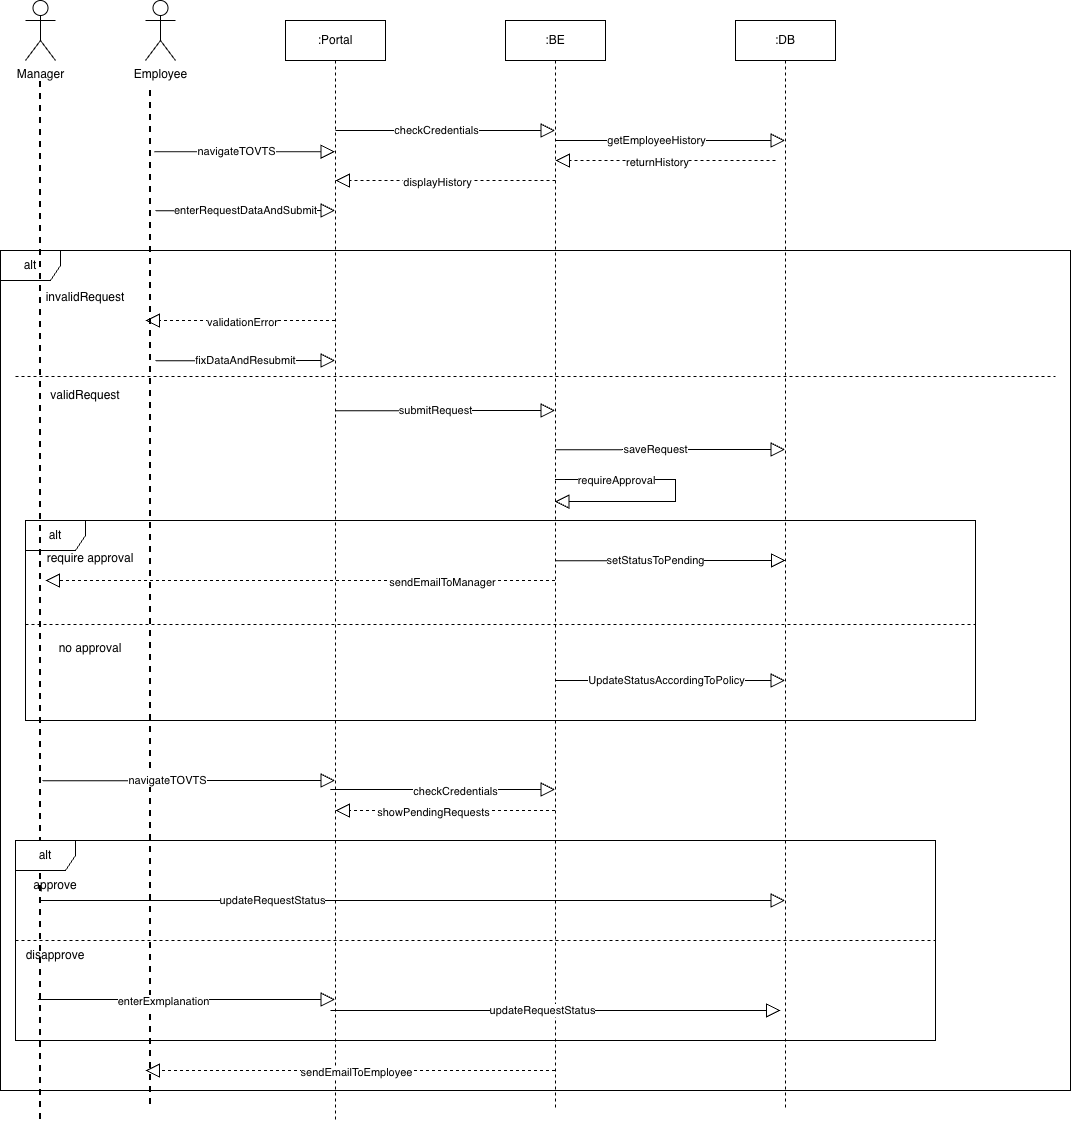

The diagram above was exported from draw.io. Its source (the exported page's mxGraphModel, read from the mxfile embedded in the PNG):
<mxGraphModel dx="1176" dy="782" grid="1" gridSize="10" guides="1" tooltips="1" connect="1" arrows="1" fold="1" page="1" pageScale="1" pageWidth="850" pageHeight="1100" math="0" shadow="0">
  <root>
    <mxCell id="0" />
    <mxCell id="1" parent="0" />
    <mxCell id="Nc-WvR5JMnd-FHgFMXEX-2" parent="1" style="shape=umlActor;verticalLabelPosition=bottom;verticalAlign=top;html=1;outlineConnect=0;" value="Employee" vertex="1">
      <mxGeometry height="60" width="30" x="190" y="100" as="geometry" />
    </mxCell>
    <mxCell id="Nc-WvR5JMnd-FHgFMXEX-6" parent="1" style="shape=umlLifeline;perimeter=lifelinePerimeter;whiteSpace=wrap;html=1;container=1;dropTarget=0;collapsible=0;recursiveResize=0;outlineConnect=0;portConstraint=eastwest;newEdgeStyle={&quot;edgeStyle&quot;:&quot;sequenceEdgeStyle&quot;,&quot;libavoidRouting&quot;:0,&quot;curved&quot;:0,&quot;rounded&quot;:0};" value=":Portal" vertex="1">
      <mxGeometry height="1100" width="100" x="330" y="120" as="geometry" />
    </mxCell>
    <mxCell id="Nc-WvR5JMnd-FHgFMXEX-8" parent="1" style="shape=umlLifeline;perimeter=lifelinePerimeter;whiteSpace=wrap;html=1;container=1;dropTarget=0;collapsible=0;recursiveResize=0;outlineConnect=0;portConstraint=eastwest;newEdgeStyle={&quot;edgeStyle&quot;:&quot;sequenceEdgeStyle&quot;,&quot;libavoidRouting&quot;:0,&quot;curved&quot;:0,&quot;rounded&quot;:0};" value=":BE" vertex="1">
      <mxGeometry height="1090" width="100" x="550" y="120" as="geometry" />
    </mxCell>
    <mxCell id="Nc-WvR5JMnd-FHgFMXEX-9" parent="1" style="shape=umlLifeline;perimeter=lifelinePerimeter;whiteSpace=wrap;html=1;container=1;dropTarget=0;collapsible=0;recursiveResize=0;outlineConnect=0;portConstraint=eastwest;newEdgeStyle={&quot;edgeStyle&quot;:&quot;sequenceEdgeStyle&quot;,&quot;libavoidRouting&quot;:0,&quot;curved&quot;:0,&quot;rounded&quot;:0};" value=":DB" vertex="1">
      <mxGeometry height="1090" width="100" x="780" y="120" as="geometry" />
    </mxCell>
    <mxCell id="Nc-WvR5JMnd-FHgFMXEX-10" parent="1" style="line;strokeWidth=2;direction=south;html=1;strokeColor=default;noLabel=0;snapToPoint=0;dashed=1;" value="" vertex="1">
      <mxGeometry height="1020" width="10" x="190" y="190" as="geometry" />
    </mxCell>
    <mxCell id="Nc-WvR5JMnd-FHgFMXEX-12" edge="1" parent="1" source="Nc-WvR5JMnd-FHgFMXEX-10" style="endArrow=block;endFill=0;endSize=12;html=1;rounded=0;exitX=0.06;exitY=0.1;exitDx=0;exitDy=0;exitPerimeter=0;" target="Nc-WvR5JMnd-FHgFMXEX-6" value="">
      <mxGeometry relative="1" width="160" as="geometry">
        <mxPoint x="175" y="220" as="sourcePoint" />
        <mxPoint x="335" y="220" as="targetPoint" />
      </mxGeometry>
    </mxCell>
    <mxCell id="Nc-WvR5JMnd-FHgFMXEX-13" connectable="0" parent="Nc-WvR5JMnd-FHgFMXEX-12" style="edgeLabel;html=1;align=center;verticalAlign=middle;resizable=0;points=[];" value="navigateTOVTS" vertex="1">
      <mxGeometry relative="1" x="-0.2141" y="1" as="geometry">
        <mxPoint x="10" as="offset" />
      </mxGeometry>
    </mxCell>
    <mxCell id="Nc-WvR5JMnd-FHgFMXEX-14" edge="1" parent="1" style="endArrow=block;endFill=0;endSize=12;html=1;rounded=0;exitX=0.06;exitY=0.1;exitDx=0;exitDy=0;exitPerimeter=0;" target="Nc-WvR5JMnd-FHgFMXEX-8" value="">
      <mxGeometry relative="1" width="160" as="geometry">
        <mxPoint x="380" y="230" as="sourcePoint" />
        <mxPoint x="561" y="230" as="targetPoint" />
      </mxGeometry>
    </mxCell>
    <mxCell id="Nc-WvR5JMnd-FHgFMXEX-15" connectable="0" parent="Nc-WvR5JMnd-FHgFMXEX-14" style="edgeLabel;html=1;align=center;verticalAlign=middle;resizable=0;points=[];" value="checkCredentials" vertex="1">
      <mxGeometry relative="1" x="-0.3531" y="1" as="geometry">
        <mxPoint x="29" as="offset" />
      </mxGeometry>
    </mxCell>
    <mxCell id="Nc-WvR5JMnd-FHgFMXEX-16" edge="1" parent="1" style="endArrow=block;endFill=0;endSize=12;html=1;rounded=0;dashed=1;" value="">
      <mxGeometry relative="1" width="160" as="geometry">
        <Array as="points">
          <mxPoint x="530.5" y="280" />
          <mxPoint x="490.5" y="280" />
        </Array>
        <mxPoint x="600" y="280" as="sourcePoint" />
        <mxPoint x="380" y="280" as="targetPoint" />
      </mxGeometry>
    </mxCell>
    <mxCell id="Nc-WvR5JMnd-FHgFMXEX-17" connectable="0" parent="Nc-WvR5JMnd-FHgFMXEX-16" style="edgeLabel;html=1;align=center;verticalAlign=middle;resizable=0;points=[];" value="displayHistory" vertex="1">
      <mxGeometry relative="1" x="-0.3545" y="1" as="geometry">
        <mxPoint x="-48" as="offset" />
      </mxGeometry>
    </mxCell>
    <mxCell id="Nc-WvR5JMnd-FHgFMXEX-20" edge="1" parent="1" style="endArrow=block;endFill=0;endSize=12;html=1;rounded=0;exitX=0.212;exitY=0;exitDx=0;exitDy=0;exitPerimeter=0;" value="">
      <mxGeometry relative="1" width="160" x="0.7939" as="geometry">
        <Array as="points">
          <mxPoint x="340" y="310" />
        </Array>
        <mxPoint x="200" y="310.24" as="sourcePoint" />
        <mxPoint x="379.5" y="310" as="targetPoint" />
      </mxGeometry>
    </mxCell>
    <mxCell id="Nc-WvR5JMnd-FHgFMXEX-21" connectable="0" parent="Nc-WvR5JMnd-FHgFMXEX-20" style="edgeLabel;html=1;align=center;verticalAlign=middle;resizable=0;points=[];" value="enterRequestDataAndSubmit" vertex="1">
      <mxGeometry relative="1" x="0.571" y="1" as="geometry">
        <mxPoint x="-51" as="offset" />
      </mxGeometry>
    </mxCell>
    <mxCell id="Nc-WvR5JMnd-FHgFMXEX-22" edge="1" parent="1" style="endArrow=block;endFill=0;endSize=12;html=1;rounded=0;exitX=0.06;exitY=0.1;exitDx=0;exitDy=0;exitPerimeter=0;" target="Nc-WvR5JMnd-FHgFMXEX-9" value="">
      <mxGeometry relative="1" width="160" as="geometry">
        <mxPoint x="600" y="240" as="sourcePoint" />
        <mxPoint x="820" y="240" as="targetPoint" />
      </mxGeometry>
    </mxCell>
    <mxCell id="Nc-WvR5JMnd-FHgFMXEX-23" connectable="0" parent="Nc-WvR5JMnd-FHgFMXEX-22" style="edgeLabel;html=1;align=center;verticalAlign=middle;resizable=0;points=[];" value="getEmployeeHistory" vertex="1">
      <mxGeometry relative="1" x="-0.3813" y="1" as="geometry">
        <mxPoint x="29" as="offset" />
      </mxGeometry>
    </mxCell>
    <mxCell id="Nc-WvR5JMnd-FHgFMXEX-25" edge="1" parent="1" style="endArrow=block;endFill=0;endSize=12;html=1;rounded=0;dashed=1;" value="">
      <mxGeometry relative="1" width="160" as="geometry">
        <Array as="points">
          <mxPoint x="750.5" y="260" />
          <mxPoint x="710.5" y="260" />
        </Array>
        <mxPoint x="820" y="260" as="sourcePoint" />
        <mxPoint x="600" y="260" as="targetPoint" />
      </mxGeometry>
    </mxCell>
    <mxCell id="Nc-WvR5JMnd-FHgFMXEX-26" connectable="0" parent="Nc-WvR5JMnd-FHgFMXEX-25" style="edgeLabel;html=1;align=center;verticalAlign=middle;resizable=0;points=[];" value="returnHistory" vertex="1">
      <mxGeometry relative="1" x="-0.3545" y="1" as="geometry">
        <mxPoint x="-48" as="offset" />
      </mxGeometry>
    </mxCell>
    <mxCell id="Nc-WvR5JMnd-FHgFMXEX-27" parent="1" style="shape=umlFrame;whiteSpace=wrap;html=1;pointerEvents=0;" value="alt" vertex="1">
      <mxGeometry height="840" width="1070" x="45" y="350" as="geometry" />
    </mxCell>
    <mxCell id="Nc-WvR5JMnd-FHgFMXEX-31" edge="1" parent="1" style="endArrow=block;endFill=0;endSize=12;html=1;rounded=0;exitX=0.212;exitY=0;exitDx=0;exitDy=0;exitPerimeter=0;" value="">
      <mxGeometry relative="1" width="160" x="0.7939" as="geometry">
        <Array as="points">
          <mxPoint x="340" y="460" />
        </Array>
        <mxPoint x="200" y="460.24" as="sourcePoint" />
        <mxPoint x="379.5" y="460" as="targetPoint" />
      </mxGeometry>
    </mxCell>
    <mxCell id="Nc-WvR5JMnd-FHgFMXEX-32" connectable="0" parent="Nc-WvR5JMnd-FHgFMXEX-31" style="edgeLabel;html=1;align=center;verticalAlign=middle;resizable=0;points=[];" value="fixDataAndResubmit" vertex="1">
      <mxGeometry relative="1" x="0.571" y="1" as="geometry">
        <mxPoint x="-51" as="offset" />
      </mxGeometry>
    </mxCell>
    <mxCell id="Nc-WvR5JMnd-FHgFMXEX-33" edge="1" parent="1" style="endArrow=block;endFill=0;endSize=12;html=1;rounded=0;exitX=0.212;exitY=0;exitDx=0;exitDy=0;exitPerimeter=0;" value="">
      <mxGeometry relative="1" width="160" x="0.467" as="geometry">
        <Array as="points">
          <mxPoint x="520" y="510" />
        </Array>
        <mxPoint x="380" y="510.24" as="sourcePoint" />
        <mxPoint x="599.5" y="510" as="targetPoint" />
      </mxGeometry>
    </mxCell>
    <mxCell id="Nc-WvR5JMnd-FHgFMXEX-34" connectable="0" parent="Nc-WvR5JMnd-FHgFMXEX-33" style="edgeLabel;html=1;align=center;verticalAlign=middle;resizable=0;points=[];" value="submitRequest" vertex="1">
      <mxGeometry relative="1" x="0.2847" y="1" as="geometry">
        <mxPoint x="-41" as="offset" />
      </mxGeometry>
    </mxCell>
    <mxCell id="Nc-WvR5JMnd-FHgFMXEX-35" parent="1" style="text;html=1;whiteSpace=wrap;strokeColor=none;fillColor=none;align=center;verticalAlign=middle;rounded=0;" value="invalidRequest" vertex="1">
      <mxGeometry height="30" width="60" x="100" y="382" as="geometry" />
    </mxCell>
    <mxCell id="Nc-WvR5JMnd-FHgFMXEX-37" edge="1" parent="1" source="Nc-WvR5JMnd-FHgFMXEX-6" style="endArrow=block;endFill=0;endSize=12;html=1;rounded=0;dashed=1;" value="">
      <mxGeometry relative="1" width="160" x="-0.0712" as="geometry">
        <Array as="points">
          <mxPoint x="340.5" y="420" />
          <mxPoint x="300.5" y="420" />
        </Array>
        <mxPoint x="380" y="420" as="sourcePoint" />
        <mxPoint x="190" y="420" as="targetPoint" />
      </mxGeometry>
    </mxCell>
    <mxCell id="Nc-WvR5JMnd-FHgFMXEX-38" connectable="0" parent="Nc-WvR5JMnd-FHgFMXEX-37" style="edgeLabel;html=1;align=center;verticalAlign=middle;resizable=0;points=[];" value="validationError" vertex="1">
      <mxGeometry relative="1" x="-0.5251" y="1" as="geometry">
        <mxPoint x="-48" as="offset" />
      </mxGeometry>
    </mxCell>
    <mxCell id="Nc-WvR5JMnd-FHgFMXEX-36" parent="1" style="text;html=1;whiteSpace=wrap;strokeColor=none;fillColor=none;align=center;verticalAlign=middle;rounded=0;" value="validRequest" vertex="1">
      <mxGeometry height="30" width="60" x="100" y="480" as="geometry" />
    </mxCell>
    <mxCell id="Nc-WvR5JMnd-FHgFMXEX-39" parent="1" style="line;strokeWidth=1;fillColor=none;align=left;verticalAlign=middle;spacingTop=-1;spacingLeft=3;spacingRight=3;rotatable=0;labelPosition=right;points=[];portConstraint=eastwest;strokeColor=inherit;dashed=1;" value="" vertex="1">
      <mxGeometry height="8" width="1040" x="60" y="472" as="geometry" />
    </mxCell>
    <mxCell id="Nc-WvR5JMnd-FHgFMXEX-40" edge="1" parent="1" style="endArrow=block;endFill=0;endSize=12;html=1;rounded=0;exitX=0.212;exitY=0;exitDx=0;exitDy=0;exitPerimeter=0;" target="Nc-WvR5JMnd-FHgFMXEX-9" value="">
      <mxGeometry relative="1" width="160" x="0.403" as="geometry">
        <Array as="points">
          <mxPoint x="740" y="549" />
        </Array>
        <mxPoint x="600" y="549.24" as="sourcePoint" />
        <mxPoint x="819.5" y="549" as="targetPoint" />
      </mxGeometry>
    </mxCell>
    <mxCell id="Nc-WvR5JMnd-FHgFMXEX-41" connectable="0" parent="Nc-WvR5JMnd-FHgFMXEX-40" style="edgeLabel;html=1;align=center;verticalAlign=middle;resizable=0;points=[];" value="save&lt;span style=&quot;background-color: light-dark(#ffffff, var(--ge-dark-color, #121212)); color: light-dark(#000000, var(--ge-light-color, #ffffff));&quot;&gt;Request&lt;/span&gt;" vertex="1">
      <mxGeometry relative="1" x="0.2288" y="1" as="geometry">
        <mxPoint x="-41" as="offset" />
      </mxGeometry>
    </mxCell>
    <mxCell id="Nc-WvR5JMnd-FHgFMXEX-42" edge="1" parent="1" source="Nc-WvR5JMnd-FHgFMXEX-8" style="endArrow=block;endFill=0;endSize=12;html=1;rounded=0;edgeStyle=orthogonalEdgeStyle;innerLoopWaypoints=1;" target="Nc-WvR5JMnd-FHgFMXEX-8" value="">
      <mxGeometry relative="1" width="160" x="0.4049" as="geometry">
        <Array as="points">
          <mxPoint x="720" y="578.9" />
          <mxPoint x="720" y="601.1" />
        </Array>
        <mxPoint x="520" y="610" as="sourcePoint" />
        <mxPoint x="800.5" y="615" as="targetPoint" />
      </mxGeometry>
    </mxCell>
    <mxCell id="Nc-WvR5JMnd-FHgFMXEX-44" connectable="0" parent="Nc-WvR5JMnd-FHgFMXEX-42" style="edgeLabel;html=1;align=center;verticalAlign=middle;resizable=0;points=[];" value="requireApproval" vertex="1">
      <mxGeometry relative="1" x="-0.649" y="-3" as="geometry">
        <mxPoint x="15" y="-2" as="offset" />
      </mxGeometry>
    </mxCell>
    <mxCell id="Nc-WvR5JMnd-FHgFMXEX-45" parent="1" style="shape=umlFrame;whiteSpace=wrap;html=1;pointerEvents=0;" value="alt" vertex="1">
      <mxGeometry height="200" width="950" x="70" y="620" as="geometry" />
    </mxCell>
    <mxCell id="Nc-WvR5JMnd-FHgFMXEX-50" parent="1" style="shape=umlActor;verticalLabelPosition=bottom;verticalAlign=top;html=1;outlineConnect=0;" value="Manager" vertex="1">
      <mxGeometry height="60" width="30" x="70" y="100" as="geometry" />
    </mxCell>
    <mxCell id="Nc-WvR5JMnd-FHgFMXEX-51" parent="1" style="line;strokeWidth=2;direction=south;html=1;strokeColor=default;noLabel=0;snapToPoint=0;dashed=1;" value="" vertex="1">
      <mxGeometry height="1039" width="10" x="80" y="181" as="geometry" />
    </mxCell>
    <mxCell id="Nc-WvR5JMnd-FHgFMXEX-52" parent="1" style="text;html=1;whiteSpace=wrap;strokeColor=none;fillColor=none;align=center;verticalAlign=middle;rounded=0;" value="&lt;meta charset=&quot;utf-8&quot;&gt;require approval&lt;div style=&quot;forced-color-adjust: none; box-shadow: none !important;&quot;&gt;&lt;br style=&quot;forced-color-adjust: none; box-shadow: none !important; color: rgb(255, 255, 255); font-family: Helvetica; font-size: 12px; font-style: normal; font-variant-ligatures: normal; font-variant-caps: normal; font-weight: 400; letter-spacing: normal; orphans: 2; text-align: center; text-indent: 0px; text-transform: none; widows: 2; word-spacing: 0px; -webkit-text-stroke-width: 0px; white-space: normal; background-color: rgb(27, 29, 30); text-decoration-thickness: initial; text-decoration-style: initial; text-decoration-color: initial;&quot;&gt;&lt;/div&gt;" vertex="1">
      <mxGeometry height="30" width="90" x="90" y="650" as="geometry" />
    </mxCell>
    <mxCell id="Nc-WvR5JMnd-FHgFMXEX-53" edge="1" parent="1" source="Nc-WvR5JMnd-FHgFMXEX-8" style="endArrow=block;endFill=0;endSize=12;html=1;rounded=0;entryX=0;entryY=1;entryDx=0;entryDy=0;dashed=1;" target="Nc-WvR5JMnd-FHgFMXEX-52" value="">
      <mxGeometry relative="1" width="160" x="-0.5368" as="geometry">
        <Array as="points" />
        <mxPoint x="550" y="680" as="sourcePoint" />
        <mxPoint x="1053" y="726" as="targetPoint" />
      </mxGeometry>
    </mxCell>
    <mxCell id="Nc-WvR5JMnd-FHgFMXEX-54" connectable="0" parent="Nc-WvR5JMnd-FHgFMXEX-53" style="edgeLabel;html=1;align=center;verticalAlign=middle;resizable=0;points=[];" value="sendEmailToManager" vertex="1">
      <mxGeometry relative="1" x="-0.7174" y="1" as="geometry">
        <mxPoint x="-41" as="offset" />
      </mxGeometry>
    </mxCell>
    <mxCell id="Nc-WvR5JMnd-FHgFMXEX-55" edge="1" parent="1" style="endArrow=block;endFill=0;endSize=12;html=1;rounded=0;exitX=0.212;exitY=0;exitDx=0;exitDy=0;exitPerimeter=0;" value="">
      <mxGeometry relative="1" width="160" x="0.403" as="geometry">
        <Array as="points">
          <mxPoint x="740" y="660" />
        </Array>
        <mxPoint x="600" y="660.24" as="sourcePoint" />
        <mxPoint x="830" y="660" as="targetPoint" />
      </mxGeometry>
    </mxCell>
    <mxCell id="Nc-WvR5JMnd-FHgFMXEX-56" connectable="0" parent="Nc-WvR5JMnd-FHgFMXEX-55" style="edgeLabel;html=1;align=center;verticalAlign=middle;resizable=0;points=[];" value="setStatusToPending" vertex="1">
      <mxGeometry relative="1" x="0.2288" y="1" as="geometry">
        <mxPoint x="-41" as="offset" />
      </mxGeometry>
    </mxCell>
    <mxCell id="Nc-WvR5JMnd-FHgFMXEX-57" parent="1" style="line;strokeWidth=1;fillColor=none;align=left;verticalAlign=middle;spacingTop=-1;spacingLeft=3;spacingRight=3;rotatable=0;labelPosition=right;points=[];portConstraint=eastwest;strokeColor=inherit;dashed=1;" value="" vertex="1">
      <mxGeometry height="8" width="950" x="70" y="720" as="geometry" />
    </mxCell>
    <mxCell id="Nc-WvR5JMnd-FHgFMXEX-58" edge="1" parent="1" source="Nc-WvR5JMnd-FHgFMXEX-8" style="endArrow=block;endFill=0;endSize=12;html=1;rounded=0;" target="Nc-WvR5JMnd-FHgFMXEX-9" value="">
      <mxGeometry relative="1" width="160" x="0.9725" as="geometry">
        <Array as="points">
          <mxPoint x="790" y="780" />
        </Array>
        <mxPoint x="720" y="780.24" as="sourcePoint" />
        <mxPoint x="950" y="780" as="targetPoint" />
      </mxGeometry>
    </mxCell>
    <mxCell id="Nc-WvR5JMnd-FHgFMXEX-59" connectable="0" parent="Nc-WvR5JMnd-FHgFMXEX-58" style="edgeLabel;html=1;align=center;verticalAlign=middle;resizable=0;points=[];" value="UpdateStatusAccordingToPolicy" vertex="1">
      <mxGeometry relative="1" x="0.887" y="1" as="geometry">
        <mxPoint x="-106" as="offset" />
      </mxGeometry>
    </mxCell>
    <mxCell id="Nc-WvR5JMnd-FHgFMXEX-60" parent="1" style="text;html=1;whiteSpace=wrap;strokeColor=none;fillColor=none;align=center;verticalAlign=middle;rounded=0;" value="no approval&lt;div style=&quot;forced-color-adjust: none; box-shadow: none !important;&quot;&gt;&lt;br style=&quot;forced-color-adjust: none; color: rgb(255, 255, 255); font-family: Helvetica; font-size: 12px; font-style: normal; font-variant-ligatures: normal; font-variant-caps: normal; font-weight: 400; letter-spacing: normal; orphans: 2; text-align: center; text-indent: 0px; text-transform: none; widows: 2; word-spacing: 0px; -webkit-text-stroke-width: 0px; white-space: normal; background-color: rgb(27, 29, 30); text-decoration-thickness: initial; text-decoration-style: initial; text-decoration-color: initial; box-shadow: none !important;&quot;&gt;&lt;/div&gt;" vertex="1">
      <mxGeometry height="30" width="90" x="90" y="740" as="geometry" />
    </mxCell>
    <mxCell id="Nc-WvR5JMnd-FHgFMXEX-61" edge="1" parent="1" source="Nc-WvR5JMnd-FHgFMXEX-51" style="endArrow=block;endFill=0;endSize=12;html=1;rounded=0;exitX=0.673;exitY=0.3;exitDx=0;exitDy=0;exitPerimeter=0;" target="Nc-WvR5JMnd-FHgFMXEX-6" value="">
      <mxGeometry relative="1" width="160" as="geometry">
        <Array as="points">
          <mxPoint x="270" y="880" />
        </Array>
        <mxPoint x="250" y="880" as="sourcePoint" />
        <mxPoint x="431" y="880" as="targetPoint" />
      </mxGeometry>
    </mxCell>
    <mxCell id="Nc-WvR5JMnd-FHgFMXEX-62" connectable="0" parent="Nc-WvR5JMnd-FHgFMXEX-61" style="edgeLabel;html=1;align=center;verticalAlign=middle;resizable=0;points=[];" value="navigateTOVTS" vertex="1">
      <mxGeometry relative="1" x="-0.2141" y="1" as="geometry">
        <mxPoint x="10" as="offset" />
      </mxGeometry>
    </mxCell>
    <mxCell id="Nc-WvR5JMnd-FHgFMXEX-63" edge="1" parent="1" style="endArrow=block;endFill=0;endSize=12;html=1;rounded=0;" target="Nc-WvR5JMnd-FHgFMXEX-8" value="">
      <mxGeometry relative="1" width="160" as="geometry">
        <mxPoint x="374.75" y="889" as="sourcePoint" />
        <mxPoint x="715.25" y="889" as="targetPoint" />
      </mxGeometry>
    </mxCell>
    <mxCell id="Nc-WvR5JMnd-FHgFMXEX-64" connectable="0" parent="Nc-WvR5JMnd-FHgFMXEX-63" style="edgeLabel;html=1;align=center;verticalAlign=middle;resizable=0;points=[];" value="checkCredentials" vertex="1">
      <mxGeometry relative="1" x="0.6997" y="1" as="geometry">
        <mxPoint x="-66" y="2" as="offset" />
      </mxGeometry>
    </mxCell>
    <mxCell id="Nc-WvR5JMnd-FHgFMXEX-67" edge="1" parent="1" source="Nc-WvR5JMnd-FHgFMXEX-8" style="endArrow=block;endFill=0;endSize=12;html=1;rounded=0;dashed=1;" value="">
      <mxGeometry relative="1" width="160" x="0.0706" as="geometry">
        <Array as="points">
          <mxPoint x="530.5" y="910" />
          <mxPoint x="490.5" y="910" />
        </Array>
        <mxPoint x="570" y="910" as="sourcePoint" />
        <mxPoint x="380" y="910" as="targetPoint" />
      </mxGeometry>
    </mxCell>
    <mxCell id="Nc-WvR5JMnd-FHgFMXEX-68" connectable="0" parent="Nc-WvR5JMnd-FHgFMXEX-67" style="edgeLabel;html=1;align=center;verticalAlign=middle;resizable=0;points=[];" value="showPendingRequests" vertex="1">
      <mxGeometry relative="1" x="-0.3212" y="1" as="geometry">
        <mxPoint x="-48" as="offset" />
      </mxGeometry>
    </mxCell>
    <mxCell id="Nc-WvR5JMnd-FHgFMXEX-69" parent="1" style="shape=umlFrame;whiteSpace=wrap;html=1;pointerEvents=0;" value="alt" vertex="1">
      <mxGeometry height="200" width="920" x="60" y="940" as="geometry" />
    </mxCell>
    <mxCell id="Nc-WvR5JMnd-FHgFMXEX-70" parent="1" style="text;html=1;whiteSpace=wrap;strokeColor=none;fillColor=none;align=center;verticalAlign=middle;rounded=0;" value="approve" vertex="1">
      <mxGeometry height="30" width="60" x="70" y="970" as="geometry" />
    </mxCell>
    <mxCell id="Nc-WvR5JMnd-FHgFMXEX-71" edge="1" parent="1" source="Nc-WvR5JMnd-FHgFMXEX-70" style="endArrow=block;endFill=0;endSize=12;html=1;rounded=0;exitX=0.25;exitY=1;exitDx=0;exitDy=0;" target="Nc-WvR5JMnd-FHgFMXEX-9" value="">
      <mxGeometry relative="1" width="160" x="-0.1136" as="geometry">
        <Array as="points">
          <mxPoint x="451" y="1000" />
        </Array>
        <mxPoint x="270" y="1001" as="sourcePoint" />
        <mxPoint x="561" y="1000" as="targetPoint" />
      </mxGeometry>
    </mxCell>
    <mxCell id="Nc-WvR5JMnd-FHgFMXEX-72" connectable="0" parent="Nc-WvR5JMnd-FHgFMXEX-71" style="edgeLabel;html=1;align=center;verticalAlign=middle;resizable=0;points=[];" value="updateRequestStatus" vertex="1">
      <mxGeometry relative="1" x="-0.4065" y="1" as="geometry">
        <mxPoint x="10" as="offset" />
      </mxGeometry>
    </mxCell>
    <mxCell id="Nc-WvR5JMnd-FHgFMXEX-73" parent="1" style="line;strokeWidth=1;fillColor=none;align=left;verticalAlign=middle;spacingTop=-1;spacingLeft=3;spacingRight=3;rotatable=0;labelPosition=right;points=[];portConstraint=eastwest;strokeColor=inherit;dashed=1;" value="" vertex="1">
      <mxGeometry height="8" width="920" x="60" y="1036" as="geometry" />
    </mxCell>
    <mxCell id="Nc-WvR5JMnd-FHgFMXEX-74" parent="1" style="text;html=1;whiteSpace=wrap;strokeColor=none;fillColor=none;align=center;verticalAlign=middle;rounded=0;" value="disapprove" vertex="1">
      <mxGeometry height="30" width="60" x="70" y="1040" as="geometry" />
    </mxCell>
    <mxCell id="Nc-WvR5JMnd-FHgFMXEX-75" edge="1" parent="1" source="Nc-WvR5JMnd-FHgFMXEX-8" style="endArrow=block;endFill=0;endSize=12;html=1;rounded=0;dashed=1;" value="">
      <mxGeometry relative="1" width="160" x="0.4628" as="geometry">
        <Array as="points">
          <mxPoint x="340.5" y="1170" />
          <mxPoint x="300.5" y="1170" />
        </Array>
        <mxPoint x="410" y="1170" as="sourcePoint" />
        <mxPoint x="190" y="1170" as="targetPoint" />
      </mxGeometry>
    </mxCell>
    <mxCell id="Nc-WvR5JMnd-FHgFMXEX-76" connectable="0" parent="Nc-WvR5JMnd-FHgFMXEX-75" style="edgeLabel;html=1;align=center;verticalAlign=middle;resizable=0;points=[];" value="sendEmailToEmployee" vertex="1">
      <mxGeometry relative="1" x="0.2723" y="1" as="geometry">
        <mxPoint x="62" as="offset" />
      </mxGeometry>
    </mxCell>
    <mxCell id="Nc-WvR5JMnd-FHgFMXEX-77" edge="1" parent="1" style="endArrow=block;endFill=0;endSize=12;html=1;rounded=0;" target="Nc-WvR5JMnd-FHgFMXEX-6" value="">
      <mxGeometry relative="1" width="160" as="geometry">
        <mxPoint x="82.38" y="1099" as="sourcePoint" />
        <mxPoint x="307.63" y="1099" as="targetPoint" />
      </mxGeometry>
    </mxCell>
    <mxCell id="Nc-WvR5JMnd-FHgFMXEX-78" connectable="0" parent="Nc-WvR5JMnd-FHgFMXEX-77" style="edgeLabel;html=1;align=center;verticalAlign=middle;resizable=0;points=[];" value="enterExmplanation" vertex="1">
      <mxGeometry relative="1" x="0.2857" y="1" as="geometry">
        <mxPoint x="-66" y="2" as="offset" />
      </mxGeometry>
    </mxCell>
    <mxCell id="Nc-WvR5JMnd-FHgFMXEX-79" edge="1" parent="1" style="endArrow=block;endFill=0;endSize=12;html=1;rounded=0;" value="">
      <mxGeometry relative="1" width="160" x="0.4622" as="geometry">
        <Array as="points">
          <mxPoint x="795.5" y="1110" />
        </Array>
        <mxPoint x="375" y="1110" as="sourcePoint" />
        <mxPoint x="825" y="1110" as="targetPoint" />
      </mxGeometry>
    </mxCell>
    <mxCell id="Nc-WvR5JMnd-FHgFMXEX-80" connectable="0" parent="Nc-WvR5JMnd-FHgFMXEX-79" style="edgeLabel;html=1;align=center;verticalAlign=middle;resizable=0;points=[];" value="updateRequestStatus" vertex="1">
      <mxGeometry relative="1" x="0.4756" y="1" as="geometry">
        <mxPoint x="-121" as="offset" />
      </mxGeometry>
    </mxCell>
  </root>
</mxGraphModel>